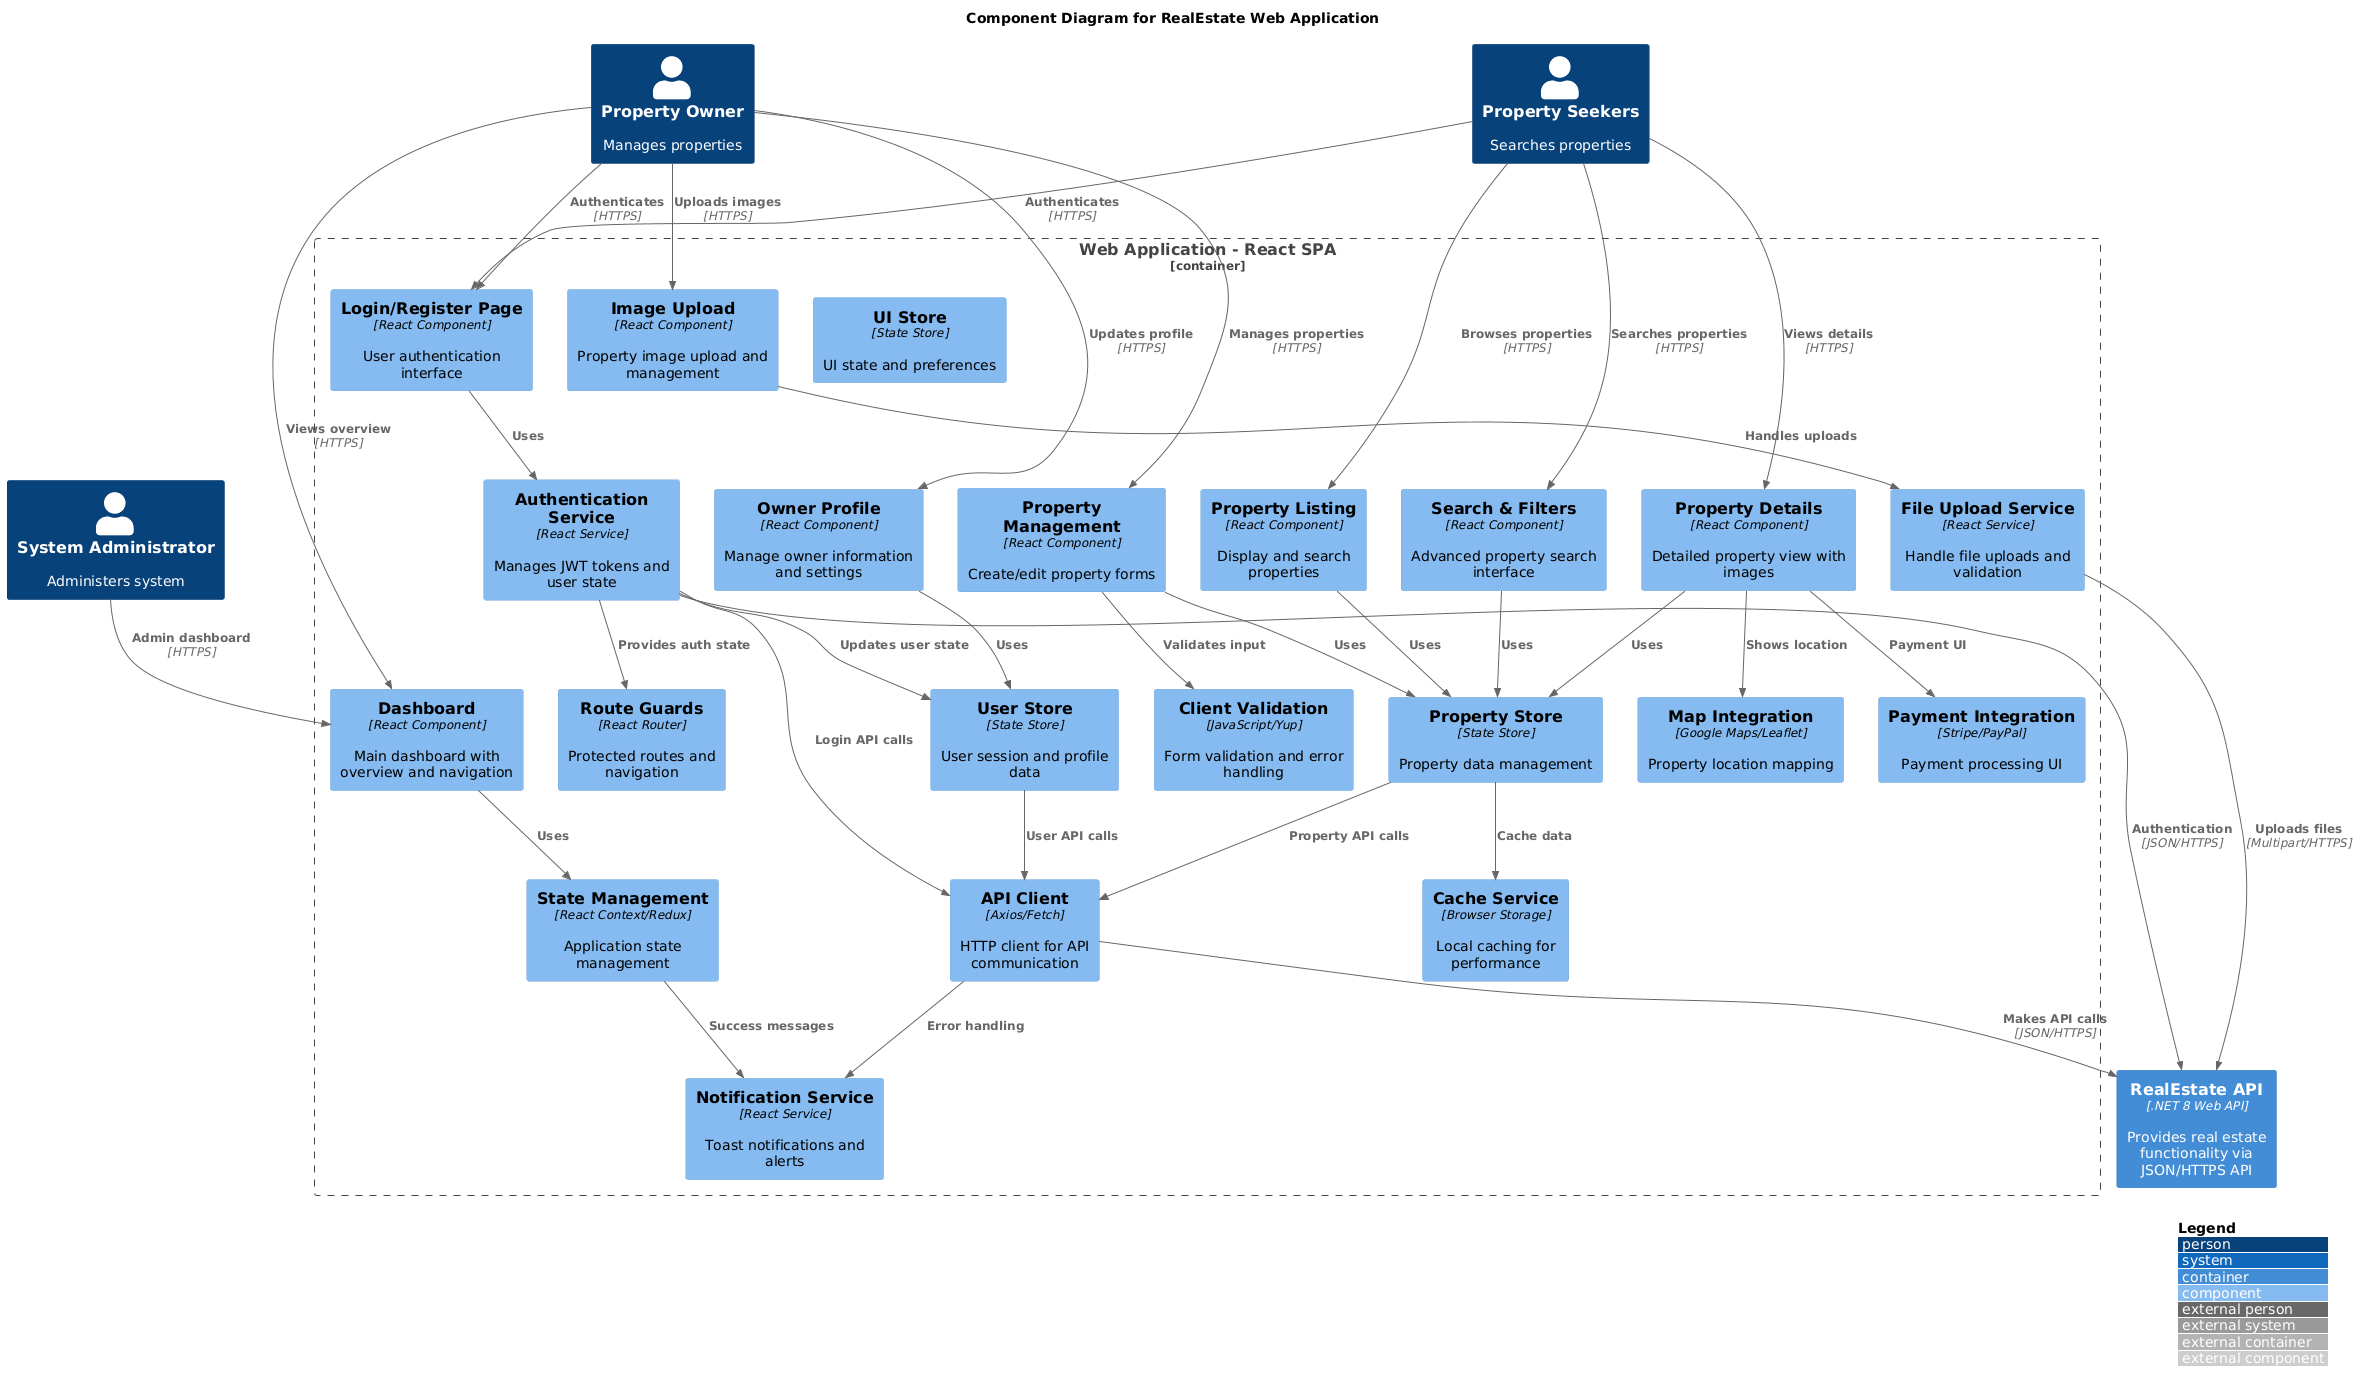

The diagram above was rendered by PlantUML. Its source (embedded in the PNG):
@startuml
!include https://raw.githubusercontent.com/plantuml-stdlib/C4-PlantUML/master/C4_Component.puml

LAYOUT_WITH_LEGEND()

title Component Diagram for RealEstate Web Application

Person(propertyOwner, "Property Owner", "Manages properties")
Person(propertySeekers, "Property Seekers", "Searches properties")
Person(admin, "System Administrator", "Administers system")

Container(apiApp, "RealEstate API", ".NET 8 Web API", "Provides real estate functionality via JSON/HTTPS API")

Container_Boundary(webapp, "Web Application - React SPA") {
    Component(loginPage, "Login/Register Page", "React Component", "User authentication interface")
    Component(dashboard, "Dashboard", "React Component", "Main dashboard with overview and navigation")
    Component(propertyList, "Property Listing", "React Component", "Display and search properties")
    Component(propertyDetail, "Property Details", "React Component", "Detailed property view with images")
    Component(propertyForm, "Property Management", "React Component", "Create/edit property forms")
    Component(ownerProfile, "Owner Profile", "React Component", "Manage owner information and settings")
    Component(imageUpload, "Image Upload", "React Component", "Property image upload and management")
    Component(searchFilters, "Search & Filters", "React Component", "Advanced property search interface")
    
    Component(authService, "Authentication Service", "React Service", "Manages JWT tokens and user state")
    Component(apiClient, "API Client", "Axios/Fetch", "HTTP client for API communication")
    Component(stateManager, "State Management", "React Context/Redux", "Application state management")
    Component(routeGuards, "Route Guards", "React Router", "Protected routes and navigation")
    Component(validationService, "Client Validation", "JavaScript/Yup", "Form validation and error handling")
    
    Component(propertyStore, "Property Store", "State Store", "Property data management")
    Component(userStore, "User Store", "State Store", "User session and profile data")
    Component(uiStore, "UI Store", "State Store", "UI state and preferences")
    Component(cacheService, "Cache Service", "Browser Storage", "Local caching for performance")
    
    Component(notificationService, "Notification Service", "React Service", "Toast notifications and alerts")
    Component(fileService, "File Upload Service", "React Service", "Handle file uploads and validation")
    Component(mapService, "Map Integration", "Google Maps/Leaflet", "Property location mapping")
    Component(paymentIntegration, "Payment Integration", "Stripe/PayPal", "Payment processing UI")
}

Rel(propertyOwner, loginPage, "Authenticates", "HTTPS")
Rel(propertyOwner, dashboard, "Views overview", "HTTPS")
Rel(propertyOwner, propertyForm, "Manages properties", "HTTPS")
Rel(propertyOwner, ownerProfile, "Updates profile", "HTTPS")
Rel(propertyOwner, imageUpload, "Uploads images", "HTTPS")

Rel(propertySeekers, loginPage, "Authenticates", "HTTPS")
Rel(propertySeekers, propertyList, "Browses properties", "HTTPS")
Rel(propertySeekers, propertyDetail, "Views details", "HTTPS")
Rel(propertySeekers, searchFilters, "Searches properties", "HTTPS")

Rel(admin, dashboard, "Admin dashboard", "HTTPS")

Rel(loginPage, authService, "Uses")
Rel(dashboard, stateManager, "Uses")
Rel(propertyList, propertyStore, "Uses")
Rel(propertyDetail, propertyStore, "Uses")
Rel(propertyForm, propertyStore, "Uses")
Rel(ownerProfile, userStore, "Uses")
Rel(searchFilters, propertyStore, "Uses")

Rel(authService, apiClient, "Login API calls")
Rel(authService, userStore, "Updates user state")
Rel(authService, routeGuards, "Provides auth state")

Rel(propertyStore, apiClient, "Property API calls")
Rel(userStore, apiClient, "User API calls")
Rel(propertyStore, cacheService, "Cache data")

Rel(propertyForm, validationService, "Validates input")
Rel(imageUpload, fileService, "Handles uploads")
Rel(propertyDetail, mapService, "Shows location")
Rel(propertyDetail, paymentIntegration, "Payment UI")

Rel(apiClient, notificationService, "Error handling")
Rel(stateManager, notificationService, "Success messages")

Rel(apiClient, apiApp, "Makes API calls", "JSON/HTTPS")
Rel(fileService, apiApp, "Uploads files", "Multipart/HTTPS")
Rel(authService, apiApp, "Authentication", "JSON/HTTPS")
@enduml